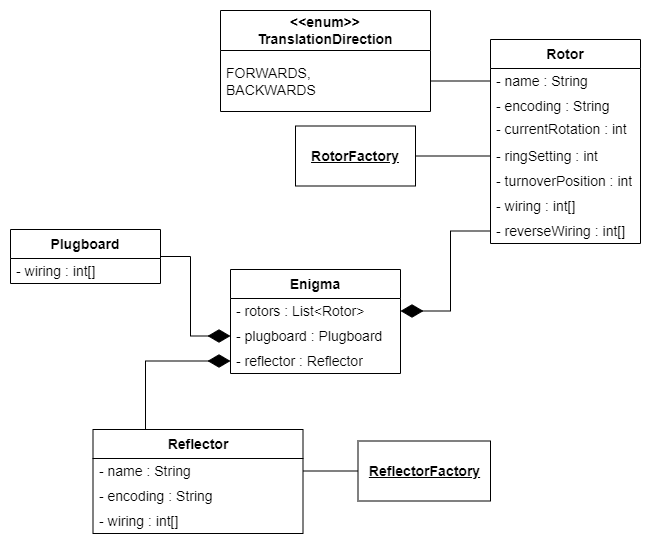

The diagram above was exported from draw.io. Its source (the exported page's mxGraphModel, read from the mxfile embedded in the PNG):
<mxGraphModel dx="751" dy="1106" grid="1" gridSize="10" guides="1" tooltips="1" connect="1" arrows="1" fold="1" page="1" pageScale="1" pageWidth="850" pageHeight="1100" math="0" shadow="0">
  <root>
    <mxCell id="0" />
    <mxCell id="1" parent="0" />
    <mxCell id="8CTqn6szhBYt9n214YjB-1" value="Enigma" style="swimlane;fontStyle=1;align=center;verticalAlign=middle;childLayout=stackLayout;horizontal=1;startSize=29;horizontalStack=0;resizeParent=1;resizeParentMax=0;resizeLast=0;collapsible=0;marginBottom=0;html=1;whiteSpace=wrap;fontSize=14;" vertex="1" parent="1">
      <mxGeometry x="320" y="360" width="170" height="104" as="geometry" />
    </mxCell>
    <mxCell id="8CTqn6szhBYt9n214YjB-2" value="- rotors : List&amp;lt;Rotor&amp;gt;" style="text;html=1;strokeColor=none;fillColor=none;align=left;verticalAlign=middle;spacingLeft=4;spacingRight=4;overflow=hidden;rotatable=0;points=[[0,0.5],[1,0.5]];portConstraint=eastwest;whiteSpace=wrap;fontSize=14;" vertex="1" parent="8CTqn6szhBYt9n214YjB-1">
      <mxGeometry y="29" width="170" height="25" as="geometry" />
    </mxCell>
    <mxCell id="8CTqn6szhBYt9n214YjB-3" value="- plugboard : Plugboard" style="text;html=1;strokeColor=none;fillColor=none;align=left;verticalAlign=middle;spacingLeft=4;spacingRight=4;overflow=hidden;rotatable=0;points=[[0,0.5],[1,0.5]];portConstraint=eastwest;whiteSpace=wrap;fontSize=14;" vertex="1" parent="8CTqn6szhBYt9n214YjB-1">
      <mxGeometry y="54" width="170" height="25" as="geometry" />
    </mxCell>
    <mxCell id="8CTqn6szhBYt9n214YjB-5" value="- reflector : Reflector" style="text;html=1;strokeColor=none;fillColor=none;align=left;verticalAlign=middle;spacingLeft=4;spacingRight=4;overflow=hidden;rotatable=0;points=[[0,0.5],[1,0.5]];portConstraint=eastwest;whiteSpace=wrap;fontSize=14;" vertex="1" parent="8CTqn6szhBYt9n214YjB-1">
      <mxGeometry y="79" width="170" height="25" as="geometry" />
    </mxCell>
    <mxCell id="8CTqn6szhBYt9n214YjB-6" value="Rotor" style="swimlane;fontStyle=1;align=center;verticalAlign=middle;childLayout=stackLayout;horizontal=1;startSize=29;horizontalStack=0;resizeParent=1;resizeParentMax=0;resizeLast=0;collapsible=0;marginBottom=0;html=1;whiteSpace=wrap;fontSize=14;" vertex="1" parent="1">
      <mxGeometry x="580" y="130" width="150" height="204" as="geometry" />
    </mxCell>
    <mxCell id="8CTqn6szhBYt9n214YjB-7" value="- name : String" style="text;html=1;strokeColor=none;fillColor=none;align=left;verticalAlign=middle;spacingLeft=4;spacingRight=4;overflow=hidden;rotatable=0;points=[[0,0.5],[1,0.5]];portConstraint=eastwest;whiteSpace=wrap;fontSize=14;" vertex="1" parent="8CTqn6szhBYt9n214YjB-6">
      <mxGeometry y="29" width="150" height="25" as="geometry" />
    </mxCell>
    <mxCell id="8CTqn6szhBYt9n214YjB-8" value="- encoding : String" style="text;html=1;strokeColor=none;fillColor=none;align=left;verticalAlign=middle;spacingLeft=4;spacingRight=4;overflow=hidden;rotatable=0;points=[[0,0.5],[1,0.5]];portConstraint=eastwest;whiteSpace=wrap;fontSize=14;" vertex="1" parent="8CTqn6szhBYt9n214YjB-6">
      <mxGeometry y="54" width="150" height="25" as="geometry" />
    </mxCell>
    <mxCell id="8CTqn6szhBYt9n214YjB-9" value="- currentRotation : int&lt;div&gt;&lt;br&gt;&lt;/div&gt;&lt;div&gt;&lt;br&gt;&lt;/div&gt;" style="text;html=1;strokeColor=none;fillColor=none;align=left;verticalAlign=middle;spacingLeft=4;spacingRight=4;overflow=hidden;rotatable=0;points=[[0,0.5],[1,0.5]];portConstraint=eastwest;whiteSpace=wrap;fontSize=14;" vertex="1" parent="8CTqn6szhBYt9n214YjB-6">
      <mxGeometry y="79" width="150" height="25" as="geometry" />
    </mxCell>
    <mxCell id="8CTqn6szhBYt9n214YjB-13" value="- ringSetting : int" style="text;html=1;strokeColor=none;fillColor=none;align=left;verticalAlign=middle;spacingLeft=4;spacingRight=4;overflow=hidden;rotatable=0;points=[[0,0.5],[1,0.5]];portConstraint=eastwest;whiteSpace=wrap;fontSize=14;" vertex="1" parent="8CTqn6szhBYt9n214YjB-6">
      <mxGeometry y="104" width="150" height="25" as="geometry" />
    </mxCell>
    <mxCell id="8CTqn6szhBYt9n214YjB-12" value="- turnoverPosition : int" style="text;html=1;strokeColor=none;fillColor=none;align=left;verticalAlign=middle;spacingLeft=4;spacingRight=4;overflow=hidden;rotatable=0;points=[[0,0.5],[1,0.5]];portConstraint=eastwest;whiteSpace=wrap;fontSize=14;" vertex="1" parent="8CTqn6szhBYt9n214YjB-6">
      <mxGeometry y="129" width="150" height="25" as="geometry" />
    </mxCell>
    <mxCell id="8CTqn6szhBYt9n214YjB-11" value="- wiring : int[]" style="text;html=1;strokeColor=none;fillColor=none;align=left;verticalAlign=middle;spacingLeft=4;spacingRight=4;overflow=hidden;rotatable=0;points=[[0,0.5],[1,0.5]];portConstraint=eastwest;whiteSpace=wrap;fontSize=14;" vertex="1" parent="8CTqn6szhBYt9n214YjB-6">
      <mxGeometry y="154" width="150" height="25" as="geometry" />
    </mxCell>
    <mxCell id="8CTqn6szhBYt9n214YjB-10" value="- reverseWiring : int[]" style="text;html=1;strokeColor=none;fillColor=none;align=left;verticalAlign=middle;spacingLeft=4;spacingRight=4;overflow=hidden;rotatable=0;points=[[0,0.5],[1,0.5]];portConstraint=eastwest;whiteSpace=wrap;fontSize=14;" vertex="1" parent="8CTqn6szhBYt9n214YjB-6">
      <mxGeometry y="179" width="150" height="25" as="geometry" />
    </mxCell>
    <mxCell id="8CTqn6szhBYt9n214YjB-20" style="edgeStyle=orthogonalEdgeStyle;rounded=0;orthogonalLoop=1;jettySize=auto;html=1;entryX=0;entryY=0.5;entryDx=0;entryDy=0;endArrow=none;endFill=0;" edge="1" parent="1" source="8CTqn6szhBYt9n214YjB-14" target="8CTqn6szhBYt9n214YjB-13">
      <mxGeometry relative="1" as="geometry" />
    </mxCell>
    <mxCell id="8CTqn6szhBYt9n214YjB-14" value="&lt;u style=&quot;font-size: 14px;&quot;&gt;&lt;b&gt;RotorFactory&lt;/b&gt;&lt;/u&gt;" style="whiteSpace=wrap;html=1;fontSize=14;" vertex="1" parent="1">
      <mxGeometry x="385" y="216.5" width="120" height="60" as="geometry" />
    </mxCell>
    <mxCell id="8CTqn6szhBYt9n214YjB-15" value="&amp;lt;&amp;lt;enum&amp;gt;&amp;gt;&lt;div&gt;TranslationDirection&lt;/div&gt;" style="swimlane;fontStyle=1;align=center;verticalAlign=middle;childLayout=stackLayout;horizontal=1;startSize=40;horizontalStack=0;resizeParent=1;resizeParentMax=0;resizeLast=0;collapsible=0;marginBottom=0;html=1;whiteSpace=wrap;fontSize=14;" vertex="1" parent="1">
      <mxGeometry x="310" y="101" width="210" height="101" as="geometry" />
    </mxCell>
    <mxCell id="8CTqn6szhBYt9n214YjB-16" value="FORWARDS,&lt;div&gt;BACKWARDS&lt;/div&gt;" style="text;html=1;strokeColor=none;fillColor=none;align=left;verticalAlign=middle;spacingLeft=4;spacingRight=4;overflow=hidden;rotatable=0;points=[[0,0.5],[1,0.5]];portConstraint=eastwest;whiteSpace=wrap;fontSize=14;" vertex="1" parent="8CTqn6szhBYt9n214YjB-15">
      <mxGeometry y="40" width="210" height="61" as="geometry" />
    </mxCell>
    <mxCell id="8CTqn6szhBYt9n214YjB-19" style="edgeStyle=orthogonalEdgeStyle;rounded=0;orthogonalLoop=1;jettySize=auto;html=1;exitX=1;exitY=0.5;exitDx=0;exitDy=0;entryX=0;entryY=0.5;entryDx=0;entryDy=0;endArrow=none;endFill=0;" edge="1" parent="1" source="8CTqn6szhBYt9n214YjB-16" target="8CTqn6szhBYt9n214YjB-7">
      <mxGeometry relative="1" as="geometry" />
    </mxCell>
    <mxCell id="8CTqn6szhBYt9n214YjB-21" style="edgeStyle=orthogonalEdgeStyle;rounded=0;orthogonalLoop=1;jettySize=auto;html=1;entryX=1;entryY=0.5;entryDx=0;entryDy=0;endArrow=diamondThin;endFill=1;strokeWidth=1;endSize=20;" edge="1" parent="1" source="8CTqn6szhBYt9n214YjB-10" target="8CTqn6szhBYt9n214YjB-2">
      <mxGeometry relative="1" as="geometry" />
    </mxCell>
    <mxCell id="8CTqn6szhBYt9n214YjB-27" style="edgeStyle=orthogonalEdgeStyle;rounded=0;orthogonalLoop=1;jettySize=auto;html=1;exitX=0;exitY=0.5;exitDx=0;exitDy=0;entryX=1;entryY=0.5;entryDx=0;entryDy=0;endArrow=none;endFill=0;" edge="1" parent="1" source="8CTqn6szhBYt9n214YjB-22" target="8CTqn6szhBYt9n214YjB-24">
      <mxGeometry relative="1" as="geometry" />
    </mxCell>
    <mxCell id="8CTqn6szhBYt9n214YjB-22" value="&lt;u style=&quot;font-size: 14px;&quot;&gt;&lt;b&gt;ReflectorFactory&lt;/b&gt;&lt;/u&gt;" style="whiteSpace=wrap;html=1;fontSize=14;" vertex="1" parent="1">
      <mxGeometry x="447.5" y="531.5" width="132.5" height="60" as="geometry" />
    </mxCell>
    <mxCell id="8CTqn6szhBYt9n214YjB-29" style="edgeStyle=orthogonalEdgeStyle;rounded=0;orthogonalLoop=1;jettySize=auto;html=1;exitX=0.25;exitY=0;exitDx=0;exitDy=0;entryX=0;entryY=0.5;entryDx=0;entryDy=0;endArrow=diamondThin;endFill=1;endSize=20;" edge="1" parent="1" source="8CTqn6szhBYt9n214YjB-23" target="8CTqn6szhBYt9n214YjB-5">
      <mxGeometry relative="1" as="geometry" />
    </mxCell>
    <mxCell id="8CTqn6szhBYt9n214YjB-23" value="Reflector" style="swimlane;fontStyle=1;align=center;verticalAlign=middle;childLayout=stackLayout;horizontal=1;startSize=29;horizontalStack=0;resizeParent=1;resizeParentMax=0;resizeLast=0;collapsible=0;marginBottom=0;html=1;whiteSpace=wrap;fontSize=14;" vertex="1" parent="1">
      <mxGeometry x="182.5" y="520" width="210" height="104" as="geometry" />
    </mxCell>
    <mxCell id="8CTqn6szhBYt9n214YjB-24" value="- name : String" style="text;html=1;strokeColor=none;fillColor=none;align=left;verticalAlign=middle;spacingLeft=4;spacingRight=4;overflow=hidden;rotatable=0;points=[[0,0.5],[1,0.5]];portConstraint=eastwest;whiteSpace=wrap;fontSize=14;" vertex="1" parent="8CTqn6szhBYt9n214YjB-23">
      <mxGeometry y="29" width="210" height="25" as="geometry" />
    </mxCell>
    <mxCell id="8CTqn6szhBYt9n214YjB-25" value="- encoding : String" style="text;html=1;strokeColor=none;fillColor=none;align=left;verticalAlign=middle;spacingLeft=4;spacingRight=4;overflow=hidden;rotatable=0;points=[[0,0.5],[1,0.5]];portConstraint=eastwest;whiteSpace=wrap;fontSize=14;" vertex="1" parent="8CTqn6szhBYt9n214YjB-23">
      <mxGeometry y="54" width="210" height="25" as="geometry" />
    </mxCell>
    <mxCell id="8CTqn6szhBYt9n214YjB-26" value="- wiring : int[]" style="text;html=1;strokeColor=none;fillColor=none;align=left;verticalAlign=middle;spacingLeft=4;spacingRight=4;overflow=hidden;rotatable=0;points=[[0,0.5],[1,0.5]];portConstraint=eastwest;whiteSpace=wrap;fontSize=14;" vertex="1" parent="8CTqn6szhBYt9n214YjB-23">
      <mxGeometry y="79" width="210" height="25" as="geometry" />
    </mxCell>
    <mxCell id="8CTqn6szhBYt9n214YjB-34" style="edgeStyle=orthogonalEdgeStyle;rounded=0;orthogonalLoop=1;jettySize=auto;html=1;entryX=0;entryY=0.5;entryDx=0;entryDy=0;endArrow=diamondThin;endFill=1;endSize=20;exitX=1;exitY=0.5;exitDx=0;exitDy=0;" edge="1" parent="1" source="8CTqn6szhBYt9n214YjB-30" target="8CTqn6szhBYt9n214YjB-3">
      <mxGeometry relative="1" as="geometry" />
    </mxCell>
    <mxCell id="8CTqn6szhBYt9n214YjB-30" value="Plugboard" style="swimlane;fontStyle=1;align=center;verticalAlign=middle;childLayout=stackLayout;horizontal=1;startSize=29;horizontalStack=0;resizeParent=1;resizeParentMax=0;resizeLast=0;collapsible=0;marginBottom=0;html=1;whiteSpace=wrap;fontSize=14;" vertex="1" parent="1">
      <mxGeometry x="100" y="320" width="150" height="54" as="geometry" />
    </mxCell>
    <mxCell id="8CTqn6szhBYt9n214YjB-31" value="- wiring : int[]" style="text;html=1;strokeColor=none;fillColor=none;align=left;verticalAlign=middle;spacingLeft=4;spacingRight=4;overflow=hidden;rotatable=0;points=[[0,0.5],[1,0.5]];portConstraint=eastwest;whiteSpace=wrap;fontSize=14;" vertex="1" parent="8CTqn6szhBYt9n214YjB-30">
      <mxGeometry y="29" width="150" height="25" as="geometry" />
    </mxCell>
  </root>
</mxGraphModel>